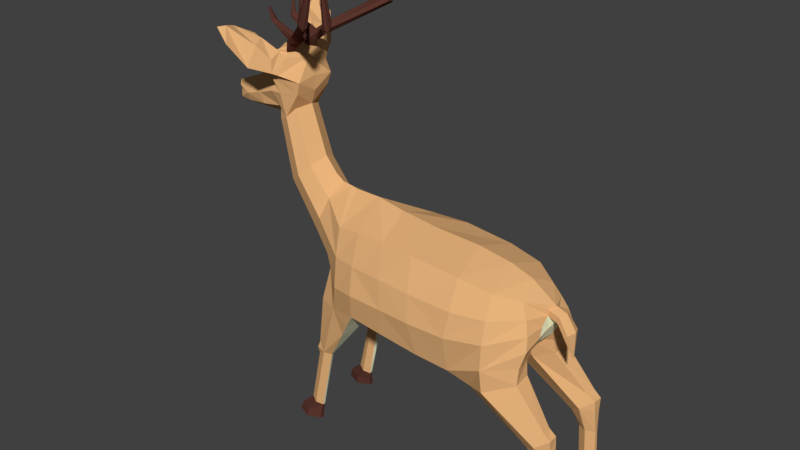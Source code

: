 # Source: b_deer.blend  (saved by Blender 2.79.0; exported with 4.5.12 LTS)
import bpy
from mathutils import Matrix  # noqa: F401  (used for matrix-valued properties, if any)

bpy.ops.wm.read_factory_settings(use_empty=True)
scene = bpy.context.scene
scene.name = 'Scene'

# ---- collections
col_collection_1 = bpy.data.collections.new('Collection 1'); scene.collection.children.link(col_collection_1)

# ---- materials (node trees are filled in below, after node groups)
mat_fur = bpy.data.materials.new('fur')
mat_fur.alpha_threshold = 0.0
mat_fur.use_transparent_shadow = False
mat_fur.diffuse_color = (0.8, 0.4505, 0.1991, 1.0)
mat_fur.specular_color = (1.0, 0.5088, 0.1908)
mat_fur.roughness = 0.5
mat_material = bpy.data.materials.new('Material')
mat_material.alpha_threshold = 0.0
mat_material.use_transparent_shadow = False
mat_material.diffuse_color = (0.1025, 0.03705, 0.02736, 1.0)
mat_material.roughness = 0.5
mat_ear = bpy.data.materials.new('ear')
mat_ear.alpha_threshold = 0.0
mat_ear.use_transparent_shadow = False
mat_ear.diffuse_color = (1.0, 1.0, 0.6956, 1.0)
mat_ear.roughness = 0.5

# ---- material node trees

# ---- world
world_world = bpy.data.worlds.new('World'); scene.world = world_world
world_world.color = (0.05088, 0.05088, 0.05088)
world_world.use_sun_shadow = False
world_world.sun_shadow_jitter_overblur = 0.0
world_world.cycles.sampling_method = 'MANUAL'

# ---- meshes
me_cylinder_008 = bpy.data.meshes.new('Cylinder.008')
me_cylinder_008.from_pydata([(-0.6375, 1.062e-09, 0.5166), (-0.6838, 1.172e-09, 0.451), (-0.6507, -0.0422, 0.4326), (-0.6287, -0.07931, 0.3865), (-0.6839, 1.176e-09, 0.2811), (-0.6921, -0.05791, 0.3183), (-0.7022, -0.06727, 0.3598), (-0.7434, -0.04188, 0.38), (-0.7675, 1.371e-09, 0.3943), (-0.6198, -0.04878, 0.3246), (-0.6511, 1.099e-09, 0.2782), (-0.5984, -0.1033, 0.4473), (-0.5764, -0.09109, 0.3932), (-0.6118, -0.05793, 0.2803), (-0.6474, 1.09e-09, 0.2587), (-0.7798, 1.402e-09, 0.2797), (-0.7719, -0.04977, 0.3095), (-0.7747, -0.06128, 0.34), (-0.8383, 1.54e-09, 0.2877), (-0.8247, -0.0411, 0.309), (-0.8429, -0.02882, 0.3449), (-0.8701, 1.613e-09, 0.3528), (-0.8686, 1.61e-09, 0.3212), (-0.8511, -0.0157, 0.3294), (-0.5215, 7.885e-10, 0.5131), (-0.5546, -0.1165, 0.4667), (-0.5746, -0.1034, 0.4685), (-0.4959, -0.07809, 0.4418), (-0.509, -0.07418, 0.3974), (-0.5415, -0.05428, 0.334), (-0.5684, -0.07518, 0.3031), (-0.5934, -0.08613, 0.5387), (-0.5725, -0.1286, 0.5218), (-0.5865, -0.1075, 0.4926), (-0.5669, -0.1347, 0.4759), (-0.6231, -0.05083, 0.5223), (-0.609, 9.939e-10, 0.5591), (-0.5704, -0.08959, 0.5417), (-0.674, -0.1011, 0.5889), (-0.6958, -0.2454, 0.6388), (-0.6436, -0.1631, 0.58), (-0.6522, -0.25, 0.5894), (-0.6978, -0.1728, 0.6268), (-0.696, -0.1777, 0.6181), (-0.6073, -0.2035, 0.5054), (-0.6821, -0.2197, 0.6401), (-0.6059, -0.1632, 0.5732), (-0.6224, -0.1198, 0.5869), (-0.4988, 7.362e-10, 0.4517), (-0.4974, 7.342e-10, 0.3984), (-0.5157, 7.783e-10, 0.3453), (0.5977, -0.113, -0.7955), (0.5971, -0.113, -0.7193), (0.6286, -0.128, -0.7955), (0.628, -0.128, -0.7193), (0.6286, -0.1407, -0.7934), (0.628, -0.1407, -0.7172), (0.5977, -0.1557, -0.7934), (0.5971, -0.1557, -0.7172), (0.5668, -0.1407, -0.7934), (0.5663, -0.1407, -0.7172), (0.5668, -0.128, -0.7955), (0.5663, -0.128, -0.7193), (0.5886, -0.113, -0.5806), (0.6195, -0.128, -0.5806), (0.6195, -0.1407, -0.5786), (0.5886, -0.1557, -0.5786), (0.5577, -0.1407, -0.5786), (0.5577, -0.128, -0.5806), (0.5714, -0.09092, -0.4888), (0.6139, -0.1171, -0.4565), (0.6152, -0.1522, -0.4575), (0.5714, -0.1777, -0.4867), (0.5301, -0.1517, -0.5212), (0.5301, -0.1169, -0.5233), (0.3968, -0.06457, -0.3432), (0.4723, -0.08159, -0.3059), (0.4784, -0.1504, -0.309), (0.3808, -0.2032, -0.3502), (0.3045, -0.1645, -0.3741), (0.3045, -0.1042, -0.3762), (0.375, -0.04864, -0.2706), (0.469, -0.06423, -0.2212), (0.4955, -0.1322, -0.1887), (0.3751, -0.2092, -0.2672), (0.2427, -0.2005, -0.3259), (0.239, -0.09341, -0.329), (0.1181, -0.2081, -0.3144), (0.1193, -0.08716, -0.3458), (0.4862, -0.1173, -0.1428), (0.3751, -0.2036, -0.1764), (0.2406, -0.2249, -0.1936), (0.468, -0.1002, -0.09756), (0.3708, -0.1799, -0.1009), (0.2514, -0.2068, -0.1018), (0.4424, -0.08358, -0.04921), (0.3602, -0.1339, -0.02862), (0.2383, -0.1478, -0.008512), (0.4962, -0.02175, -0.1036), (0.4966, -0.02123, -0.08375), (0.5357, -0.0266, -0.1157), (0.54, -0.02619, -0.09367), (0.5676, -0.03009, -0.163), (0.5762, -0.02975, -0.1464), (-0.03075, -0.2082, -0.299), (0.09799, -0.2306, -0.1927), (0.05239, -0.1526, 0.0073), (0.08254, -0.2085, -0.09908), (-0.05894, -0.09031, -0.34), (-0.02344, -0.2239, -0.1939), (-0.07549, -0.1437, 0.005915), (-0.04361, -0.2024, -0.09494), (-0.1682, -0.2014, -0.2896), (-0.1815, -0.08921, -0.3292), (-0.1625, -0.2158, -0.1962), (-0.1889, -0.1357, 0.001721), (-0.1743, -0.188, -0.09933), (-0.4053, -0.1161, -0.7795), (-0.3512, -0.1123, -0.5318), (-0.3809, -0.1288, -0.7889), (-0.331, -0.1235, -0.5382), (-0.3803, -0.1396, -0.7873), (-0.3261, -0.1387, -0.5396), (-0.4047, -0.1523, -0.7778), (-0.3497, -0.156, -0.531), (-0.4291, -0.1396, -0.7684), (-0.3852, -0.1404, -0.5548), (-0.4298, -0.1288, -0.7701), (-0.3825, -0.1292, -0.5584), (0.6169, -0.1188, -0.4973), (-0.3813, -0.1409, -0.5041), (-0.3817, -0.1253, -0.5037), (-0.284, -0.1053, -0.3352), (-0.3203, -0.1373, -0.1762), (-0.2865, -0.1672, -0.3169), (-0.3552, -0.1451, -0.31), (-0.3533, -0.1215, -0.3107), (-0.2541, -0.1911, -0.209), (-0.4152, -0.0874, -0.03388), (-0.2655, -0.1675, -0.1017), (-0.3944, -0.05751, 0.03905), (-0.2795, -0.1305, -0.008823), (-0.3709, -0.06607, -0.2313), (-0.5144, -0.08239, 0.09887), (-0.452, -0.06361, -0.0996), (-0.4772, -0.05842, 0.1381), (-0.5639, -0.06044, 0.06513), (-0.6103, -0.2015, 0.5099), (0.3759, 1.394e-07, -0.2716), (0.4927, -1.587e-09, -0.1572), (0.239, 1.196e-07, -0.3199), (0.1126, 9.98e-08, -0.35), (0.4192, 9.907e-08, -0.008655), (0.3375, 7.916e-08, 0.01831), (0.2114, 5.936e-08, 0.03756), (0.5153, 1.39e-07, -0.1289), (0.5101, 1.19e-07, -0.07122), (0.5872, 1.59e-07, -0.2417), (0.538, 1.39e-07, -0.1401), (0.5516, 1.189e-07, -0.08555), (0.5664, 1.389e-07, -0.175), (0.5877, 1.389e-07, -0.1403), (0.034, -5.108e-10, 0.0448), (-0.06774, -2.625e-10, -0.3669), (-0.1057, -1.818e-10, 0.06018), (-0.1815, 5.389e-12, -0.3577), (-0.213, 7.043e-11, 0.07921), (-0.3242, 3.411e-10, -0.3338), (-0.3884, 4.915e-10, -0.2861), (-0.3752, 4.525e-10, 0.08953), (-0.3112, 3.019e-10, 0.07908), (-0.4121, 2.064e-08, -0.2543), (-0.4925, 7.336e-10, -0.1328), (-0.4544, 6.375e-10, 0.1663), (-0.6105, 1.008e-09, 0.05553), (-0.5729, -0.134, 0.4765), (0.4585, 1.392e-07, -0.2246), (-0.6563, -0.2429, 0.5848), (-0.4356, -0.1114, -0.8478), (-0.3851, -0.1327, -0.8487), (-0.3851, -0.1508, -0.8457), (-0.4355, -0.1721, -0.8448), (-0.4882, -0.1508, -0.8424), (-0.4882, -0.1327, -0.8454), (0.5834, -0.1135, -0.8476), (0.6267, -0.1322, -0.8448), (0.6267, -0.148, -0.8422), (0.5834, -0.1667, -0.845), (0.5252, -0.148, -0.8434), (0.5252, -0.1322, -0.846), (-0.4743, -0.1305, -0.8103), (-0.4752, -0.1446, -0.81), (-0.4283, -0.114, -0.8164), (-0.4283, -0.1615, -0.815), (-0.3847, -0.131, -0.8238), (-0.3846, -0.1462, -0.823), (0.5824, -0.1601, -0.8173), (0.6287, -0.1298, -0.8222), (0.5824, -0.1132, -0.8223), (0.6299, -0.1449, -0.8264), (0.5318, -0.1299, -0.8222), (0.5318, -0.144, -0.8195), (-0.5685, -0.05056, 0.5529), (-0.5622, -0.06262, 0.5329), (-0.5531, -0.07617, 0.5196), (-0.601, -0.07811, 0.5381), (-0.5626, -0.06442, 0.5417), (-0.5656, 8.918e-10, 0.549), (-0.5667, -0.02773, 0.5429), (-0.5698, -0.02785, 0.5579), (-0.5545, -0.04548, 0.5322), (-0.5108, -0.06338, 0.614), (-0.4896, -0.08136, 0.5867), (-0.5002, -0.09828, 0.6109), (-0.4883, -0.04225, 0.6011), (-0.5037, -0.04936, 0.6107), (-0.4798, -0.0543, 0.5908), (-0.501, -0.05362, 0.7372), (-0.4859, -0.05241, 0.735), (-0.4938, -0.05542, 0.7398), (-0.4913, -0.03567, 0.7342), (-0.5046, -0.0431, 0.7362), (-0.4862, -0.0437, 0.7315), (-0.493, -0.04326, 0.7445), (-0.4809, -0.06981, 0.6039), (-0.4823, -0.07576, 0.6201), (-0.5024, -0.06642, 0.6214), (-0.3733, -0.1936, 0.7059), (-0.3315, -0.2162, 0.6875), (-0.3589, -0.2079, 0.6993), (-0.3294, -0.1966, 0.6961), (-0.3479, -0.1904, 0.7012), (-0.3566, -0.1819, 0.7081), (-0.3282, -0.1845, 0.8396), (-0.3171, -0.199, 0.8362), (-0.3248, -0.1944, 0.8382), (-0.3122, -0.1917, 0.8424), (-0.3134, -0.1824, 0.8402), (-0.3235, -0.1772, 0.8397), (-0.3205, -0.1882, 0.8513), (-0.6426, -0.05662, 0.6765), (-0.5308, -0.03167, 0.578), (-0.5413, -0.08135, 0.5777), (-0.5479, -0.05792, 0.5842), (-0.5232, -0.04742, 0.5587), (-0.5361, -0.07458, 0.5688), (-0.5588, -0.03401, 0.5718), (-0.5439, -0.02727, 0.5668), (-0.5566, -0.0548, 0.5709), (-0.5358, -0.0429, 0.5929), (-0.519, -0.03588, 0.5854), (-0.5385, -0.05931, 0.5917), (-0.6288, -0.03289, 0.6263), (-0.6331, -0.05799, 0.6269), (-0.6387, -0.04356, 0.621), (-0.6348, -0.03325, 0.6219), (-0.6367, -0.05168, 0.6223), (-0.625, -0.04896, 0.6357), (-0.6272, -0.03873, 0.6313), (-0.6281, -0.05321, 0.6313), (-0.6407, -0.05053, 0.6712), (-0.6424, -0.06248, 0.6715), (-0.6469, -0.05559, 0.6697), (-0.6441, -0.05179, 0.6693), (-0.6459, -0.05886, 0.6691), (-0.6382, -0.05915, 0.6746), (-0.6368, -0.05331, 0.6692), (-0.6402, -0.06162, 0.6725), (0.5886, -0.1523, -0.4353), (-0.2357, -0.1022, -0.411), (-0.2404, -0.1719, -0.4051), (0.5855, -0.1151, -0.437), (-0.2049, -0.1878, -0.3463), (-0.2094, -0.09151, -0.3718), (-0.3886, -0.1451, -0.5295), (-0.3826, -0.1271, -0.5323), (0.6153, -0.1476, -0.4988), (0.4791, -0.143, -0.2497), (0.4648, -0.07632, -0.2554), (-0.6411, 1.076e-09, 0.2322), (-0.6038, -0.05708, 0.2412), (-0.3395, 3.686e-10, 0.08502), (-0.4096, 5.331e-10, 0.1129), (-0.6212, -0.04312, 0.4841), (0.4939, -0.05797, -0.171), (0.4925, -0.04345, -0.136)], [], [(2, 3, 12, 11), (5, 4, 10, 9), (6, 5, 9, 3), (7, 6, 3, 2), (8, 7, 2, 1), (3, 9, 30, 12), (1, 2, 283, 0), (9, 10, 14, 13), (5, 6, 17, 16), (6, 7, 17), (4, 5, 16, 15), (7, 8, 21, 20), (16, 17, 19), (17, 7, 20), (15, 16, 19, 18), (18, 19, 23, 22), (17, 20, 23, 19), (0, 35, 202, 209, 36), (22, 23, 20, 21), (11, 12, 28, 26), (24, 210, 203, 204), (26, 28, 27, 25), (34, 32, 46, 44), (30, 9, 13), (30, 29, 28, 12), (31, 205, 33), (39, 177, 41), (34, 175, 33, 26, 25), (36, 209, 208, 207), (26, 35, 283, 11), (31, 33, 40, 38), (42, 38, 43), (37, 31, 38, 42, 47), (32, 37, 47, 46), (33, 175, 147, 40), (32, 34, 37), (43, 39, 42), (40, 147, 177), (41, 45, 39), (45, 42, 39), (44, 46, 45, 41), (46, 47, 42, 45), (40, 43, 38), (34, 25, 204, 37), (27, 48, 24, 25), (49, 48, 27, 28), (50, 49, 28, 29), (51, 52, 54, 53), (53, 54, 56, 55), (55, 56, 58, 57), (57, 58, 60, 59), (58, 56, 65, 66), (59, 60, 62, 61), (61, 62, 52, 51), (53, 55, 199, 197), (65, 64, 129, 276), (52, 62, 68, 63), (60, 58, 66, 67), (56, 54, 64, 65), (62, 60, 67, 68), (54, 52, 63, 64), (70, 69, 271), (68, 67, 73, 74), (66, 65, 276, 72), (64, 63, 69, 129), (63, 68, 74, 69), (67, 66, 72, 73), (80, 79, 85, 86), (69, 74, 80, 75), (73, 72, 78, 79), (71, 70, 271, 268), (74, 73, 79, 80), (72, 268, 77, 78), (82, 83, 84, 85, 86, 81), (78, 77, 84), (76, 75, 81), (75, 80, 86, 81), (79, 78, 84, 85), (81, 86, 150, 148), (82, 148, 176), (150, 86, 88, 151), (85, 87, 88, 86), (85, 84, 90, 91), (84, 83, 89, 90), (91, 90, 93, 94), (90, 89, 92, 93), (94, 93, 96, 97), (93, 92, 95, 96), (97, 96, 153, 154), (96, 95, 152, 153), (95, 99, 156, 152), (92, 89, 285, 98), (89, 83, 284, 285), (83, 82, 284), (148, 82, 81), (101, 100, 102, 103), (98, 155, 158, 100), (149, 155, 98), (156, 99, 101, 159), (98, 99, 95, 92), (99, 98, 100, 101), (100, 158, 160, 102), (159, 101, 103, 161), (102, 160, 157), (161, 103, 157), (103, 102, 157), (91, 94, 107, 105), (97, 154, 162, 106), (85, 91, 105, 87), (97, 106, 107, 94), (151, 88, 108, 163), (106, 110, 111, 107), (87, 105, 109, 104), (87, 104, 108, 88), (106, 162, 164, 110), (105, 107, 111, 109), (104, 109, 114, 112), (110, 115, 116, 111), (163, 108, 113, 165), (104, 112, 113, 108), (109, 111, 116, 114), (110, 164, 166, 115), (117, 118, 120, 119), (119, 120, 122, 121), (121, 122, 124, 123), (123, 124, 126, 125), (125, 126, 128, 127), (127, 128, 118, 117), (123, 125, 191, 193), (118, 128, 275), (126, 124, 274), (128, 126, 274, 275), (268, 271, 76, 77), (130, 124, 134, 135), (122, 120, 269, 270), (131, 130, 135, 136), (124, 122, 270, 134), (120, 118, 132, 269), (118, 131, 136, 132), (132, 136, 168, 167), (113, 132, 167, 165), (134, 112, 114, 137), (137, 114, 116, 139), (139, 116, 115, 141), (141, 115, 166, 170), (141, 170, 281, 140), (139, 141, 140, 138), (137, 139, 133), (134, 137, 133, 135), (168, 136, 142, 171), (136, 135, 133, 142), (142, 133, 138, 144), (171, 142, 144, 172), (172, 144, 146, 174), (133, 139, 138), (144, 138, 143, 146), (140, 169, 282), (138, 140, 145, 143), (174, 146, 280, 279), (145, 173, 50, 29), (146, 143, 30, 280), (143, 145, 29, 30), (176, 149, 82), (147, 175, 34, 44), (177, 147, 44, 41), (177, 39, 43, 40), (178, 179, 180, 181, 182, 183), (119, 121, 195, 194), (125, 127, 190, 191), (117, 119, 194, 192), (121, 123, 193, 195), (127, 117, 192, 190), (184, 185, 186, 187, 188, 189), (59, 61, 200, 201), (51, 53, 197, 198), (55, 57, 196, 199), (61, 51, 198, 200), (57, 59, 201, 196), (214, 215, 221, 220), (193, 191, 182, 181), (190, 192, 178, 183), (191, 190, 183, 182), (192, 194, 179, 178), (195, 193, 181, 180), (194, 195, 180, 179), (197, 199, 186, 185), (198, 197, 185, 184), (199, 196, 187, 186), (200, 198, 184, 189), (201, 200, 189, 188), (196, 201, 188, 187), (203, 206, 205, 31), (204, 203, 31, 37), (205, 206, 202, 35), (207, 208, 210, 24), (243, 242, 213, 211, 251), (246, 248, 256, 254), (225, 226, 232, 231), (251, 249, 257, 259), (244, 241, 250, 214, 216), (245, 244, 216, 212), (242, 245, 212, 213), (220, 221, 223), (222, 220, 223, 218), (215, 211, 226, 217, 221), (211, 213, 229, 227), (216, 214, 220, 222), (212, 216, 224), (231, 232, 238, 237), (223, 221, 217, 219), (218, 223, 219), (204, 25, 24), (226, 225, 219, 217), (225, 224, 218, 219), (227, 229, 235, 233), (213, 212, 228, 229), (224, 225, 231, 230), (226, 211, 227, 232), (212, 224, 230, 228), (233, 239, 237, 238), (235, 234, 236, 239), (228, 230, 236, 234), (229, 228, 234, 235), (230, 231, 237, 236), (232, 227, 233, 238), (239, 233, 235), (239, 236, 237), (206, 203, 245, 242), (203, 210, 244, 245), (210, 208, 247, 241, 244), (209, 202, 248, 246), (208, 209, 246, 247), (202, 206, 242, 243, 248), (224, 216, 222, 218), (248, 243, 253, 256), (247, 246, 254, 255), (250, 249, 215, 214), (249, 251, 211, 215), (255, 254, 262, 263), (257, 258, 266, 265), (258, 252, 260, 266), (252, 255, 263, 260), (243, 251, 259, 253), (241, 247, 255, 252), (250, 241, 252, 258), (249, 250, 258, 257), (260, 240, 265, 266), (240, 261, 267, 265), (262, 264, 261, 240), (263, 262, 240, 260), (256, 253, 261, 264), (253, 259, 267, 261), (259, 257, 265, 267), (254, 256, 264, 262), (270, 269, 273, 272), (268, 72, 71), (134, 272, 112), (269, 132, 273), (272, 134, 270), (273, 132, 113), (272, 273, 113, 112), (275, 274, 130, 131), (118, 275, 131), (274, 124, 130), (271, 69, 75, 76), (276, 129, 70, 71), (72, 276, 71), (129, 69, 70), (278, 81, 82), (84, 277, 83), (277, 278, 82, 83), (76, 81, 278), (84, 77, 277), (77, 76, 278, 277), (279, 280, 13, 14), (280, 30, 13), (140, 281, 169), (282, 173, 145, 140), (283, 2, 11), (283, 35, 0), (284, 82, 149), (98, 285, 149), (285, 284, 149), (33, 205, 35, 26)])
me_cylinder_008.polygons.foreach_set('material_index', [0, 0, 0, 0, 0, 0, 0, 2, 0, 0, 0, 0, 0, 0, 0, 0, 0, 0, 1, 0, 0, 0, 0, 0, 0, 0, 0, 0, 0, 0, 2, 0, 0, 0, 2, 0, 0, 2, 0, 0, 0, 0, 2, 0, 0, 0, 0, 0, 0, 0, 0, 0, 2, 0, 1, 0, 0, 0, 0, 2, 0, 0, 2, 0, 0, 0, 0, 2, 0, 0, 0, 2, 0, 0, 0, 0, 0, 0, 2, 2, 2, 2, 0, 0, 0, 0, 0, 0, 0, 0, 0, 0, 0, 0, 2, 0, 2, 2, 0, 0, 0, 2, 0, 2, 0, 0, 0, 0, 0, 0, 2, 0, 0, 2, 0, 0, 0, 0, 2, 2, 0, 0, 0, 2, 0, 0, 0, 0, 1, 0, 0, 0, 0, 0, 2, 0, 0, 0, 0, 2, 2, 0, 0, 0, 0, 0, 0, 0, 0, 0, 0, 0, 0, 0, 0, 0, 0, 0, 0, 0, 0, 0, 2, 0, 0, 2, 1, 1, 1, 1, 1, 1, 1, 1, 1, 1, 1, 1, 1, 1, 1, 1, 1, 1, 1, 1, 1, 1, 1, 1, 1, 0, 0, 0, 0, 1, 1, 1, 1, 1, 1, 1, 1, 1, 1, 1, 1, 1, 1, 1, 1, 0, 1, 1, 1, 1, 1, 1, 1, 1, 1, 1, 1, 1, 1, 1, 1, 1, 1, 1, 1, 1, 1, 1, 1, 1, 1, 1, 1, 1, 1, 1, 1, 1, 1, 1, 1, 1, 1, 1, 1, 1, 1, 1, 2, 0, 0, 0, 0, 0, 2, 0, 0, 0, 0, 0, 0, 0, 0, 0, 0, 0, 0, 0, 2, 0, 0, 0, 0, 0, 2, 2, 2, 0])
me_cylinder_008.materials.append(mat_fur)
me_cylinder_008.materials.append(mat_material)
me_cylinder_008.materials.append(mat_ear)
me_cylinder_008.use_remesh_preserve_volume = False
me_cylinder_008.use_remesh_preserve_attributes = False
me_cylinder_008.use_mirror_vertex_groups = False
me_cylinder_008.update()

# ---- objects
ob_cylinder_002 = bpy.data.objects.new('Cylinder.002', me_cylinder_008)

# ---- transforms, parenting, visibility, modifiers, constraints
ob_cylinder_002.location = (0.0, 0.0, 0.85)
ob_cylinder_002.lock_location = (False, True, True)
ob_cylinder_002.lineart.crease_threshold = 0.0
_m = ob_cylinder_002.modifiers.new('Mirror', 'MIRROR')
_m.use_axis = (False, True, False)
_m.use_clip = True

# ---- collection membership
col_collection_1.objects.link(ob_cylinder_002)

# ---- scene / render settings (as saved in the file)
scene.frame_start = 1; scene.frame_end = 250; scene.frame_set(1)
scene.render.engine = 'BLENDER_EEVEE_NEXT'
scene.render.image_settings.file_format = 'JPEG'
scene.render.image_settings.color_mode = 'RGB'
scene.render.resolution_percentage = 50
scene.render.dither_intensity = 0.0
scene.cycles.use_denoising = False
scene.cycles.samples = 128
scene.cycles.sampling_pattern = 'TABULATED_SOBOL'
scene.cycles.use_adaptive_sampling = False
scene.cycles.use_light_tree = False
scene.cycles.blur_glossy = 0.0
scene.cycles.sample_clamp_indirect = 0.0
scene.view_settings.view_transform = 'Standard'
bpy.context.view_layer.update()

# ---- added for rendering (the .blend has no active camera and no usable light): camera, sun
cam_auto = bpy.data.cameras.new('AutoCamera')
cam_auto.lens = 50.0
cam_auto.sensor_width = 36.0
cam_auto.clip_end = 1000.0
ob_auto_camera = bpy.data.objects.new('AutoCamera', cam_auto)
scene.collection.objects.link(ob_auto_camera)
ob_auto_camera.location = (2.02789, -2.57764, 2.56973)
ob_auto_camera.rotation_euler = (1.09748, -7.21219e-08, 0.694738)
scene.camera = ob_auto_camera
light_auto_sun = bpy.data.lights.new('AutoSun', 'SUN')
light_auto_sun.energy = 3.0
light_auto_sun.angle = 0.0523599
ob_auto_sun = bpy.data.objects.new('AutoSun', light_auto_sun)
scene.collection.objects.link(ob_auto_sun)
ob_auto_sun.rotation_euler = (0.872665, 0.174533, 0.523599)
bpy.context.view_layer.update()
